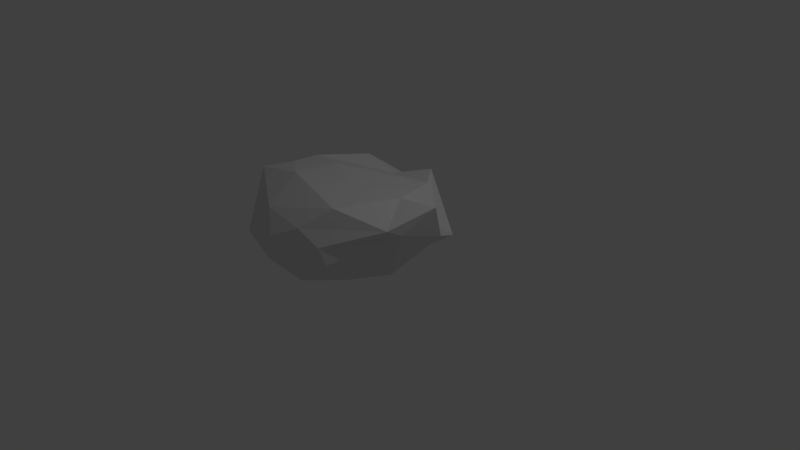 # Source: Flint.blend  (saved by Blender 2.79.7; exported with 4.5.12 LTS)
import bpy
from mathutils import Matrix  # noqa: F401  (used for matrix-valued properties, if any)

bpy.ops.wm.read_factory_settings(use_empty=True)
scene = bpy.context.scene
scene.name = 'Scene'

# ---- collections
col_collection_1 = bpy.data.collections.new('Collection 1'); scene.collection.children.link(col_collection_1)

# ---- world
world_world = bpy.data.worlds.new('World'); scene.world = world_world
world_world.color = (0.05088, 0.05088, 0.05088)
world_world.use_sun_shadow = False
world_world.sun_shadow_jitter_overblur = 0.0
world_world.cycles.sampling_method = 'MANUAL'

# ---- cameras
cam_camera = bpy.data.cameras.new('Camera')
cam_camera.clip_end = 100.0
cam_camera.lens = 35.0
cam_camera.sensor_width = 32.0
cam_camera.sensor_height = 18.0
cam_camera.ortho_scale = 7.314
cam_camera.dof.focus_distance = 0.0

# ---- lights
light_lamp = bpy.data.lights.new('Lamp', 'POINT')
light_lamp.transmission_factor = 0.0
light_lamp.cutoff_distance = 30.0
light_lamp.energy = 100.0
light_lamp.shadow_buffer_clip_start = 1.001
light_lamp.shadow_soft_size = 0.1
light_lamp.shadow_maximum_resolution = 0.006
light_lamp.use_absolute_resolution = True

# ---- meshes
me_icosphere = bpy.data.meshes.new('Icosphere')
me_icosphere.from_pydata([(0.09113, 0.06794, -0.5283), (0.6411, -0.7435, -0.2157), (-0.2764, -0.8506, -0.4472), (-0.8944, 0.0, -0.1852), (-0.2764, 1.402, -0.1876), (0.7236, 0.5257, -0.4472), (0.3459, -0.8769, 0.1695), (-1.079, -0.2937, 0.289), (-0.9205, 0.3966, 0.292), (0.2367, 1.238, 0.2163), (1.238, 0.3007, 0.3446), (0.1697, -0.01336, 0.3682), (-0.1625, -0.5, -0.601), (0.4253, -0.309, -0.6524), (0.2629, -0.809, -0.5257), (0.8506, 0.0, -0.5257), (0.4253, 0.309, -0.4939), (-0.5257, 0.0, -0.1496), (-0.6882, -0.5, -0.5257), (-0.1625, 0.5, -0.4957), (-0.6882, 1.246, -0.3451), (0.2629, 0.809, -0.5257), (1.11, -0.08837, 0.09226), (1.102, 0.5288, -0.1306), (0.0, -1.0, 0.0), (0.5878, -0.809, 0.0), (-0.8257, 0.003679, -0.2014), (-0.6662, -0.8393, -0.238), (-0.6595, 1.027, 0.2136), (-1.057, 0.4242, -0.2362), (1.021, 0.8153, -0.2509), (-0.23, 1.376, -0.08943), (1.098, -0.2809, 0.2001), (-0.2629, -0.809, 0.1954), (-0.8506, 0.0, 0.3457), (-0.2166, 1.027, 0.08275), (1.073, 0.4662, 0.03497), (0.591, -0.5872, 0.3937), (0.8129, 0.1881, 0.3473), (-0.4253, -0.309, 0.417), (-0.4253, 0.309, 0.355), (0.4634, 0.9433, 0.1914)], [], [(0, 13, 12), (1, 13, 15), (0, 12, 17), (0, 17, 19), (0, 19, 16), (1, 15, 22), (2, 14, 24), (3, 18, 26), (4, 20, 28), (5, 21, 30), (1, 22, 25), (2, 24, 27), (3, 26, 29), (4, 28, 31), (5, 30, 23), (6, 32, 37), (7, 33, 39), (8, 34, 40), (9, 35, 41), (10, 36, 38), (38, 41, 11), (38, 36, 41), (36, 9, 41), (41, 40, 11), (41, 35, 40), (35, 8, 40), (40, 39, 11), (40, 34, 39), (34, 7, 39), (39, 37, 11), (39, 33, 37), (33, 6, 37), (37, 38, 11), (37, 32, 38), (32, 10, 38), (23, 36, 10), (23, 30, 36), (30, 9, 36), (31, 35, 9), (31, 28, 35), (28, 8, 35), (29, 34, 8), (29, 26, 34), (26, 7, 34), (27, 33, 7), (27, 24, 33), (24, 6, 33), (25, 32, 6), (25, 22, 32), (22, 10, 32), (30, 31, 9), (30, 21, 31), (21, 4, 31), (28, 29, 8), (28, 20, 29), (20, 3, 29), (26, 27, 7), (26, 18, 27), (18, 2, 27), (24, 25, 6), (24, 14, 25), (14, 1, 25), (22, 23, 10), (22, 15, 23), (15, 5, 23), (16, 21, 5), (16, 19, 21), (19, 4, 21), (19, 20, 4), (19, 17, 20), (17, 3, 20), (17, 18, 3), (17, 12, 18), (12, 2, 18), (15, 16, 5), (15, 13, 16), (13, 0, 16), (12, 14, 2), (12, 13, 14), (13, 1, 14)])
me_icosphere.use_remesh_preserve_volume = False
me_icosphere.use_remesh_preserve_attributes = False
me_icosphere.use_mirror_vertex_groups = False
me_icosphere.update()

# ---- objects
ob_icosphere = bpy.data.objects.new('Icosphere', me_icosphere)
ob_lamp = bpy.data.objects.new('Lamp', light_lamp)
ob_camera = bpy.data.objects.new('Camera', cam_camera)

# ---- transforms, parenting, visibility, modifiers, constraints
ob_icosphere.location = (0.35, -0.7255, 0.9997)
ob_icosphere.lineart.crease_threshold = 0.0
ob_lamp.location = (4.076, 1.005, 5.904)
ob_lamp.rotation_euler = (0.6503, 0.05522, 1.866)
ob_lamp.lock_rotations_4d = False
ob_lamp.empty_display_type = 'ARROWS'
ob_lamp.color = (0.0, 0.0, 0.0, 0.0)
ob_lamp.lineart.crease_threshold = 0.0
ob_camera.location = (7.481, -6.508, 5.344)
ob_camera.rotation_euler = (1.109, 0.0, 0.8149)
ob_camera.lock_rotations_4d = False
ob_camera.empty_display_type = 'ARROWS'
ob_camera.color = (0.0, 0.0, 0.0, 0.0)
ob_camera.display_type = 'WIRE'
ob_camera.lineart.crease_threshold = 0.0

# ---- collection membership
col_collection_1.objects.link(ob_icosphere)
col_collection_1.objects.link(ob_lamp)
col_collection_1.objects.link(ob_camera)

# ---- scene / render settings (as saved in the file)
scene.camera = ob_camera
scene.frame_start = 1; scene.frame_end = 250; scene.frame_set(1)
scene.render.engine = 'CYCLES'
scene.render.resolution_percentage = 50
scene.render.dither_intensity = 0.0
scene.cycles.use_denoising = False
scene.cycles.samples = 128
scene.cycles.sampling_pattern = 'TABULATED_SOBOL'
scene.cycles.use_adaptive_sampling = False
scene.cycles.use_light_tree = False
scene.cycles.blur_glossy = 0.0
scene.cycles.sample_clamp_indirect = 0.0
scene.view_settings.view_transform = 'Standard'
bpy.context.view_layer.update()
